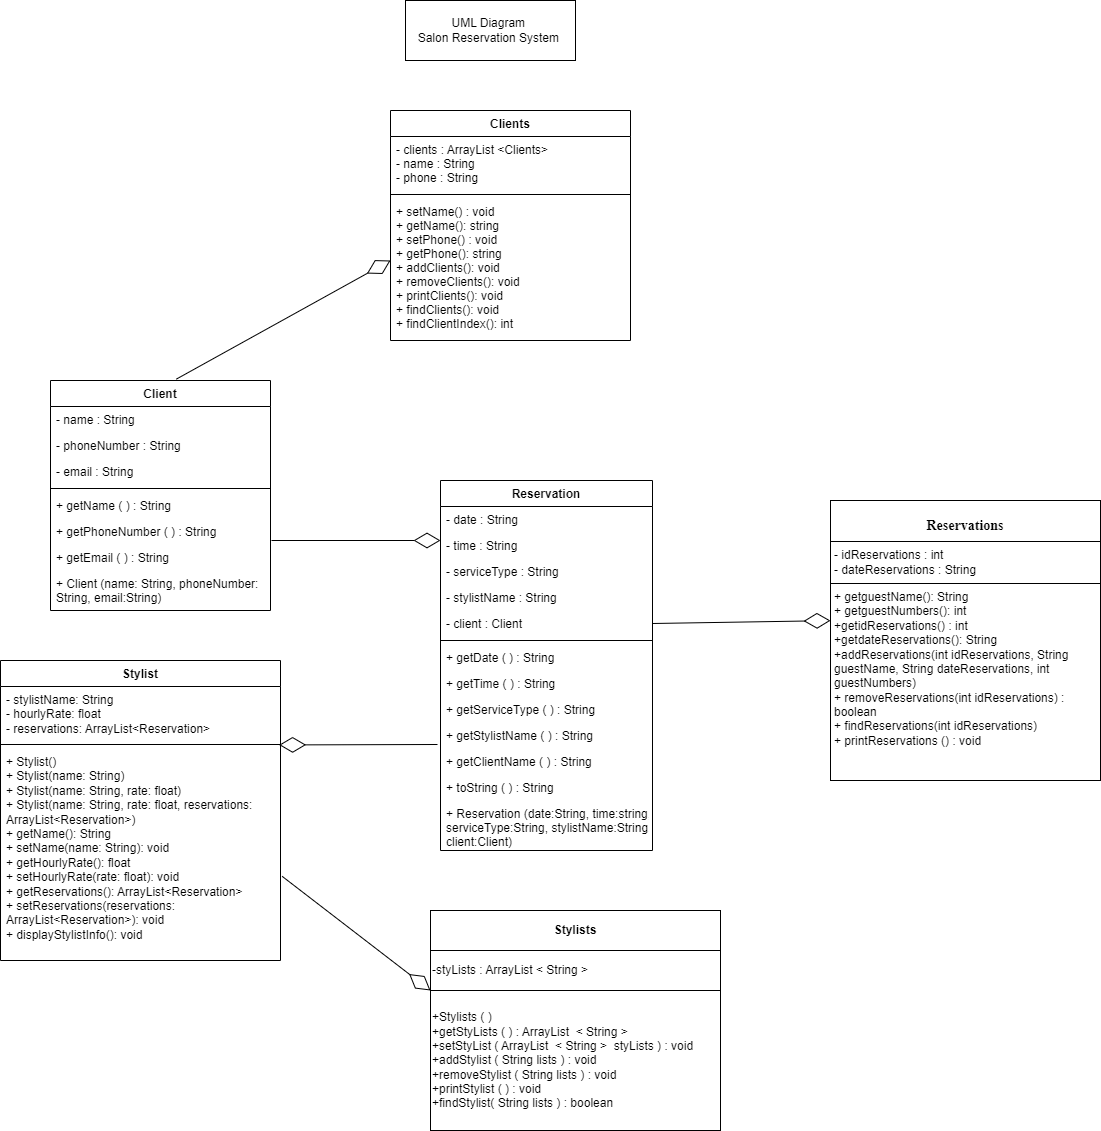

The diagram above was exported from draw.io. Its source (the exported page's mxGraphModel, read from the mxfile embedded in the PNG):
<mxGraphModel dx="652" dy="341" grid="1" gridSize="10" guides="1" tooltips="1" connect="1" arrows="1" fold="1" page="1" pageScale="1" pageWidth="850" pageHeight="1100" math="0" shadow="0">
  <root>
    <mxCell id="0" />
    <mxCell id="1" parent="0" />
    <mxCell id="9UpV8tuFP1Pt89AEzDF8-2" value="&lt;p style=&quot;margin:0px;margin-top:4px;text-align:center;&quot;&gt;&lt;br&gt;&lt;font style=&quot;font-size: 14px;&quot; face=&quot;Times New Roman&quot;&gt;&lt;b&gt;Reservations&lt;/b&gt;&lt;/font&gt;&lt;/p&gt;&lt;hr size=&quot;1&quot; style=&quot;border-style:solid;&quot;&gt;&lt;p style=&quot;margin:0px;margin-left:4px;&quot;&gt;- idReservations : int&lt;br&gt;- dateReservations : String&lt;/p&gt;&lt;hr size=&quot;1&quot; style=&quot;border-style:solid;&quot;&gt;&lt;p style=&quot;margin:0px;margin-left:4px;&quot;&gt;+ getguestName(): String&lt;br&gt;+ getguestNumbers(): int&lt;/p&gt;&lt;p style=&quot;margin:0px;margin-left:4px;&quot;&gt;+getidReservations() : int&lt;/p&gt;&lt;p style=&quot;margin:0px;margin-left:4px;&quot;&gt;+getdateReservations(): String&lt;/p&gt;&lt;p style=&quot;margin:0px;margin-left:4px;&quot;&gt;+addReservations(int idReservations, String guestName, String dateReservations, int guestNumbers)&lt;/p&gt;&lt;p style=&quot;margin:0px;margin-left:4px;&quot;&gt;+ removeReservations(int idReservations) : boolean&lt;/p&gt;&lt;p style=&quot;margin:0px;margin-left:4px;&quot;&gt;+ findReservations(int idReservations)&amp;nbsp;&lt;/p&gt;&lt;p style=&quot;margin:0px;margin-left:4px;&quot;&gt;+ printReservations () : void&lt;/p&gt;&lt;p style=&quot;margin:0px;margin-left:4px;&quot;&gt;&lt;br&gt;&lt;/p&gt;" style="verticalAlign=top;align=left;overflow=fill;html=1;whiteSpace=wrap;" parent="1" vertex="1">
      <mxGeometry x="1180" y="620" width="270" height="280" as="geometry" />
    </mxCell>
    <mxCell id="9UpV8tuFP1Pt89AEzDF8-4" value="Stylist" style="swimlane;fontStyle=1;align=center;verticalAlign=top;childLayout=stackLayout;horizontal=1;startSize=26;horizontalStack=0;resizeParent=1;resizeParentMax=0;resizeLast=0;collapsible=1;marginBottom=0;whiteSpace=wrap;html=1;" parent="1" vertex="1">
      <mxGeometry x="350" y="780" width="280" height="300" as="geometry" />
    </mxCell>
    <mxCell id="9UpV8tuFP1Pt89AEzDF8-5" value="- stylistName: String&lt;div&gt;- hourlyRate: float&lt;/div&gt;&lt;div&gt;- reservations: ArrayList&amp;lt;Reservation&amp;gt;&lt;/div&gt;" style="text;strokeColor=none;fillColor=none;align=left;verticalAlign=top;spacingLeft=4;spacingRight=4;overflow=hidden;rotatable=0;points=[[0,0.5],[1,0.5]];portConstraint=eastwest;whiteSpace=wrap;html=1;" parent="9UpV8tuFP1Pt89AEzDF8-4" vertex="1">
      <mxGeometry y="26" width="280" height="54" as="geometry" />
    </mxCell>
    <mxCell id="9UpV8tuFP1Pt89AEzDF8-6" value="" style="line;strokeWidth=1;fillColor=none;align=left;verticalAlign=middle;spacingTop=-1;spacingLeft=3;spacingRight=3;rotatable=0;labelPosition=right;points=[];portConstraint=eastwest;strokeColor=inherit;" parent="9UpV8tuFP1Pt89AEzDF8-4" vertex="1">
      <mxGeometry y="80" width="280" height="8" as="geometry" />
    </mxCell>
    <mxCell id="9UpV8tuFP1Pt89AEzDF8-7" value="+ Stylist()&amp;nbsp;&lt;br&gt;+ Stylist(name: String)&amp;nbsp;&lt;br&gt;+ Stylist(name: String, rate: float)&amp;nbsp;&lt;br&gt;+ Stylist(name: String, rate: float, reservations: ArrayList&amp;lt;Reservation&amp;gt;)&amp;nbsp;&lt;br&gt;+ getName(): String&amp;nbsp;&lt;br&gt;+ setName(name: String): void&amp;nbsp;&lt;br&gt;+ getHourlyRate(): float&amp;nbsp;&lt;br&gt;+ setHourlyRate(rate: float): void&amp;nbsp;&lt;br&gt;+ getReservations(): ArrayList&amp;lt;Reservation&amp;gt;&amp;nbsp;&lt;br&gt;+ setReservations(reservations: ArrayList&amp;lt;Reservation&amp;gt;): void&amp;nbsp;&lt;br&gt;+ displayStylistInfo(): void&amp;nbsp;" style="text;strokeColor=none;fillColor=none;align=left;verticalAlign=top;spacingLeft=4;spacingRight=4;overflow=hidden;rotatable=0;points=[[0,0.5],[1,0.5]];portConstraint=eastwest;whiteSpace=wrap;html=1;" parent="9UpV8tuFP1Pt89AEzDF8-4" vertex="1">
      <mxGeometry y="88" width="280" height="212" as="geometry" />
    </mxCell>
    <mxCell id="9UpV8tuFP1Pt89AEzDF8-12" value="Client" style="swimlane;fontStyle=1;align=center;verticalAlign=top;childLayout=stackLayout;horizontal=1;startSize=26;horizontalStack=0;resizeParent=1;resizeLast=0;collapsible=1;marginBottom=0;rounded=0;shadow=0;strokeWidth=1;" parent="1" vertex="1">
      <mxGeometry x="400" y="500" width="220" height="230" as="geometry">
        <mxRectangle x="230" y="140" width="160" height="26" as="alternateBounds" />
      </mxGeometry>
    </mxCell>
    <mxCell id="9UpV8tuFP1Pt89AEzDF8-13" value="- name : String" style="text;align=left;verticalAlign=top;spacingLeft=4;spacingRight=4;overflow=hidden;rotatable=0;points=[[0,0.5],[1,0.5]];portConstraint=eastwest;rounded=0;shadow=0;html=0;" parent="9UpV8tuFP1Pt89AEzDF8-12" vertex="1">
      <mxGeometry y="26" width="220" height="26" as="geometry" />
    </mxCell>
    <mxCell id="9UpV8tuFP1Pt89AEzDF8-14" value="- phoneNumber : String" style="text;align=left;verticalAlign=top;spacingLeft=4;spacingRight=4;overflow=hidden;rotatable=0;points=[[0,0.5],[1,0.5]];portConstraint=eastwest;rounded=0;shadow=0;html=0;" parent="9UpV8tuFP1Pt89AEzDF8-12" vertex="1">
      <mxGeometry y="52" width="220" height="26" as="geometry" />
    </mxCell>
    <mxCell id="9UpV8tuFP1Pt89AEzDF8-15" value="- email : String" style="text;align=left;verticalAlign=top;spacingLeft=4;spacingRight=4;overflow=hidden;rotatable=0;points=[[0,0.5],[1,0.5]];portConstraint=eastwest;" parent="9UpV8tuFP1Pt89AEzDF8-12" vertex="1">
      <mxGeometry y="78" width="220" height="26" as="geometry" />
    </mxCell>
    <mxCell id="9UpV8tuFP1Pt89AEzDF8-16" value="" style="line;html=1;strokeWidth=1;align=left;verticalAlign=middle;spacingTop=-1;spacingLeft=3;spacingRight=3;rotatable=0;labelPosition=right;points=[];portConstraint=eastwest;" parent="9UpV8tuFP1Pt89AEzDF8-12" vertex="1">
      <mxGeometry y="104" width="220" height="8" as="geometry" />
    </mxCell>
    <mxCell id="9UpV8tuFP1Pt89AEzDF8-17" value="+ getName ( ) : String" style="text;align=left;verticalAlign=top;spacingLeft=4;spacingRight=4;overflow=hidden;rotatable=0;points=[[0,0.5],[1,0.5]];portConstraint=eastwest;" parent="9UpV8tuFP1Pt89AEzDF8-12" vertex="1">
      <mxGeometry y="112" width="220" height="26" as="geometry" />
    </mxCell>
    <mxCell id="9UpV8tuFP1Pt89AEzDF8-18" value="+ getPhoneNumber ( ) : String" style="text;align=left;verticalAlign=top;spacingLeft=4;spacingRight=4;overflow=hidden;rotatable=0;points=[[0,0.5],[1,0.5]];portConstraint=eastwest;" parent="9UpV8tuFP1Pt89AEzDF8-12" vertex="1">
      <mxGeometry y="138" width="220" height="26" as="geometry" />
    </mxCell>
    <mxCell id="9UpV8tuFP1Pt89AEzDF8-19" value="+ getEmail ( ) : String" style="text;align=left;verticalAlign=top;spacingLeft=4;spacingRight=4;overflow=hidden;rotatable=0;points=[[0,0.5],[1,0.5]];portConstraint=eastwest;" parent="9UpV8tuFP1Pt89AEzDF8-12" vertex="1">
      <mxGeometry y="164" width="220" height="26" as="geometry" />
    </mxCell>
    <mxCell id="usq4pGnmdxlwLE-p8uVl-1" value="+ Client (name: String, phoneNumber:&#10;String, email:String)" style="text;align=left;verticalAlign=top;spacingLeft=4;spacingRight=4;overflow=hidden;rotatable=0;points=[[0,0.5],[1,0.5]];portConstraint=eastwest;" parent="9UpV8tuFP1Pt89AEzDF8-12" vertex="1">
      <mxGeometry y="190" width="220" height="40" as="geometry" />
    </mxCell>
    <mxCell id="9UpV8tuFP1Pt89AEzDF8-20" value="Reservation" style="swimlane;fontStyle=1;align=center;verticalAlign=top;childLayout=stackLayout;horizontal=1;startSize=26;horizontalStack=0;resizeParent=1;resizeLast=0;collapsible=1;marginBottom=0;rounded=0;shadow=0;strokeWidth=1;" parent="1" vertex="1">
      <mxGeometry x="790" y="600" width="212" height="370" as="geometry">
        <mxRectangle x="550" y="140" width="160" height="26" as="alternateBounds" />
      </mxGeometry>
    </mxCell>
    <mxCell id="9UpV8tuFP1Pt89AEzDF8-21" value="- date : String" style="text;align=left;verticalAlign=top;spacingLeft=4;spacingRight=4;overflow=hidden;rotatable=0;points=[[0,0.5],[1,0.5]];portConstraint=eastwest;" parent="9UpV8tuFP1Pt89AEzDF8-20" vertex="1">
      <mxGeometry y="26" width="212" height="26" as="geometry" />
    </mxCell>
    <mxCell id="9UpV8tuFP1Pt89AEzDF8-22" value="- time : String" style="text;align=left;verticalAlign=top;spacingLeft=4;spacingRight=4;overflow=hidden;rotatable=0;points=[[0,0.5],[1,0.5]];portConstraint=eastwest;rounded=0;shadow=0;html=0;" parent="9UpV8tuFP1Pt89AEzDF8-20" vertex="1">
      <mxGeometry y="52" width="212" height="26" as="geometry" />
    </mxCell>
    <mxCell id="9UpV8tuFP1Pt89AEzDF8-23" value="- serviceType : String" style="text;align=left;verticalAlign=top;spacingLeft=4;spacingRight=4;overflow=hidden;rotatable=0;points=[[0,0.5],[1,0.5]];portConstraint=eastwest;rounded=0;shadow=0;html=0;" parent="9UpV8tuFP1Pt89AEzDF8-20" vertex="1">
      <mxGeometry y="78" width="212" height="26" as="geometry" />
    </mxCell>
    <mxCell id="9UpV8tuFP1Pt89AEzDF8-24" value="- stylistName : String" style="text;align=left;verticalAlign=top;spacingLeft=4;spacingRight=4;overflow=hidden;rotatable=0;points=[[0,0.5],[1,0.5]];portConstraint=eastwest;rounded=0;shadow=0;html=0;" parent="9UpV8tuFP1Pt89AEzDF8-20" vertex="1">
      <mxGeometry y="104" width="212" height="26" as="geometry" />
    </mxCell>
    <mxCell id="9UpV8tuFP1Pt89AEzDF8-25" value="- client : Client" style="text;align=left;verticalAlign=top;spacingLeft=4;spacingRight=4;overflow=hidden;rotatable=0;points=[[0,0.5],[1,0.5]];portConstraint=eastwest;rounded=0;shadow=0;html=0;" parent="9UpV8tuFP1Pt89AEzDF8-20" vertex="1">
      <mxGeometry y="130" width="212" height="26" as="geometry" />
    </mxCell>
    <mxCell id="9UpV8tuFP1Pt89AEzDF8-26" value="" style="line;html=1;strokeWidth=1;align=left;verticalAlign=middle;spacingTop=-1;spacingLeft=3;spacingRight=3;rotatable=0;labelPosition=right;points=[];portConstraint=eastwest;" parent="9UpV8tuFP1Pt89AEzDF8-20" vertex="1">
      <mxGeometry y="156" width="212" height="8" as="geometry" />
    </mxCell>
    <mxCell id="9UpV8tuFP1Pt89AEzDF8-27" value="+ getDate ( ) : String" style="text;align=left;verticalAlign=top;spacingLeft=4;spacingRight=4;overflow=hidden;rotatable=0;points=[[0,0.5],[1,0.5]];portConstraint=eastwest;" parent="9UpV8tuFP1Pt89AEzDF8-20" vertex="1">
      <mxGeometry y="164" width="212" height="26" as="geometry" />
    </mxCell>
    <mxCell id="9UpV8tuFP1Pt89AEzDF8-28" value="+ getTime ( ) : String" style="text;align=left;verticalAlign=top;spacingLeft=4;spacingRight=4;overflow=hidden;rotatable=0;points=[[0,0.5],[1,0.5]];portConstraint=eastwest;" parent="9UpV8tuFP1Pt89AEzDF8-20" vertex="1">
      <mxGeometry y="190" width="212" height="26" as="geometry" />
    </mxCell>
    <mxCell id="9UpV8tuFP1Pt89AEzDF8-29" value="+ getServiceType ( ) : String" style="text;align=left;verticalAlign=top;spacingLeft=4;spacingRight=4;overflow=hidden;rotatable=0;points=[[0,0.5],[1,0.5]];portConstraint=eastwest;" parent="9UpV8tuFP1Pt89AEzDF8-20" vertex="1">
      <mxGeometry y="216" width="212" height="26" as="geometry" />
    </mxCell>
    <mxCell id="9UpV8tuFP1Pt89AEzDF8-30" value="+ getStylistName ( ) : String" style="text;align=left;verticalAlign=top;spacingLeft=4;spacingRight=4;overflow=hidden;rotatable=0;points=[[0,0.5],[1,0.5]];portConstraint=eastwest;" parent="9UpV8tuFP1Pt89AEzDF8-20" vertex="1">
      <mxGeometry y="242" width="212" height="26" as="geometry" />
    </mxCell>
    <mxCell id="9UpV8tuFP1Pt89AEzDF8-31" value="+ getClientName ( ) : String" style="text;align=left;verticalAlign=top;spacingLeft=4;spacingRight=4;overflow=hidden;rotatable=0;points=[[0,0.5],[1,0.5]];portConstraint=eastwest;" parent="9UpV8tuFP1Pt89AEzDF8-20" vertex="1">
      <mxGeometry y="268" width="212" height="26" as="geometry" />
    </mxCell>
    <mxCell id="9UpV8tuFP1Pt89AEzDF8-32" value="+ toString ( ) : String " style="text;align=left;verticalAlign=top;spacingLeft=4;spacingRight=4;overflow=hidden;rotatable=0;points=[[0,0.5],[1,0.5]];portConstraint=eastwest;" parent="9UpV8tuFP1Pt89AEzDF8-20" vertex="1">
      <mxGeometry y="294" width="212" height="26" as="geometry" />
    </mxCell>
    <mxCell id="usq4pGnmdxlwLE-p8uVl-4" value="+ Reservation (date:String, time:string,&#10;serviceType:String, stylistName:String,&#10;client:Client)" style="text;align=left;verticalAlign=top;spacingLeft=4;spacingRight=4;overflow=hidden;rotatable=0;points=[[0,0.5],[1,0.5]];portConstraint=eastwest;" parent="9UpV8tuFP1Pt89AEzDF8-20" vertex="1">
      <mxGeometry y="320" width="212" height="50" as="geometry" />
    </mxCell>
    <mxCell id="9UpV8tuFP1Pt89AEzDF8-37" value="&lt;b&gt;Stylists&lt;/b&gt;" style="rounded=0;whiteSpace=wrap;html=1;" parent="1" vertex="1">
      <mxGeometry x="780" y="1030" width="290" height="40" as="geometry" />
    </mxCell>
    <mxCell id="9UpV8tuFP1Pt89AEzDF8-38" value="-styLists : ArrayList &amp;lt; String &amp;gt;" style="rounded=0;whiteSpace=wrap;html=1;align=left;" parent="1" vertex="1">
      <mxGeometry x="780" y="1070" width="290" height="40" as="geometry" />
    </mxCell>
    <mxCell id="9UpV8tuFP1Pt89AEzDF8-39" value="+Stylists ( )&lt;br&gt;+getStyLists ( ) : ArrayList&amp;nbsp; &amp;lt; String &amp;gt;&lt;br&gt;+setStyList ( ArrayList&amp;nbsp; &amp;lt; String &amp;gt;&amp;nbsp; styLists ) : void&lt;br&gt;+addStylist (&amp;nbsp;String lists ) : void&lt;br&gt;+removeStylist (&amp;nbsp;String lists ) : void&lt;br&gt;+printStylist ( ) : void&lt;br&gt;+findStylist( String lists ) : boolean" style="rounded=0;whiteSpace=wrap;html=1;align=left;" parent="1" vertex="1">
      <mxGeometry x="780" y="1110" width="290" height="140" as="geometry" />
    </mxCell>
    <mxCell id="9UpV8tuFP1Pt89AEzDF8-45" value="" style="endArrow=diamondThin;endFill=0;endSize=24;html=1;rounded=0;entryX=0;entryY=0;entryDx=0;entryDy=0;exitX=1.006;exitY=0.603;exitDx=0;exitDy=0;exitPerimeter=0;" parent="1" source="9UpV8tuFP1Pt89AEzDF8-7" target="9UpV8tuFP1Pt89AEzDF8-39" edge="1">
      <mxGeometry width="160" relative="1" as="geometry">
        <mxPoint x="650" y="1000" as="sourcePoint" />
        <mxPoint x="810" y="1000" as="targetPoint" />
      </mxGeometry>
    </mxCell>
    <mxCell id="9UpV8tuFP1Pt89AEzDF8-46" value="" style="endArrow=diamondThin;endFill=0;endSize=24;html=1;rounded=0;exitX=0.572;exitY=-0.006;exitDx=0;exitDy=0;exitPerimeter=0;" parent="1" source="9UpV8tuFP1Pt89AEzDF8-12" edge="1">
      <mxGeometry width="160" relative="1" as="geometry">
        <mxPoint x="580" y="380" as="sourcePoint" />
        <mxPoint x="740" y="380" as="targetPoint" />
      </mxGeometry>
    </mxCell>
    <mxCell id="9UpV8tuFP1Pt89AEzDF8-47" value="" style="endArrow=diamondThin;endFill=0;endSize=24;html=1;rounded=0;entryX=0;entryY=0.429;entryDx=0;entryDy=0;entryPerimeter=0;exitX=1;exitY=0.5;exitDx=0;exitDy=0;" parent="1" source="9UpV8tuFP1Pt89AEzDF8-25" target="9UpV8tuFP1Pt89AEzDF8-2" edge="1">
      <mxGeometry width="160" relative="1" as="geometry">
        <mxPoint x="990" y="740" as="sourcePoint" />
        <mxPoint x="1150" y="740" as="targetPoint" />
      </mxGeometry>
    </mxCell>
    <mxCell id="9UpV8tuFP1Pt89AEzDF8-51" value="" style="endArrow=diamondThin;endFill=0;endSize=24;html=1;rounded=0;entryX=0.995;entryY=0.554;entryDx=0;entryDy=0;entryPerimeter=0;" parent="1" target="9UpV8tuFP1Pt89AEzDF8-6" edge="1">
      <mxGeometry width="160" relative="1" as="geometry">
        <mxPoint x="787" y="864" as="sourcePoint" />
        <mxPoint x="980" y="920" as="targetPoint" />
      </mxGeometry>
    </mxCell>
    <mxCell id="usq4pGnmdxlwLE-p8uVl-2" value="" style="endArrow=diamondThin;endFill=0;endSize=24;html=1;rounded=0;" parent="1" edge="1">
      <mxGeometry width="160" relative="1" as="geometry">
        <mxPoint x="621" y="660" as="sourcePoint" />
        <mxPoint x="790" y="660" as="targetPoint" />
      </mxGeometry>
    </mxCell>
    <mxCell id="usq4pGnmdxlwLE-p8uVl-5" value="UML Diagram&amp;nbsp;&lt;div&gt;Salon Reservation System&amp;nbsp;&lt;/div&gt;" style="rounded=0;whiteSpace=wrap;html=1;" parent="1" vertex="1">
      <mxGeometry x="755" y="120" width="170" height="60" as="geometry" />
    </mxCell>
    <mxCell id="ZnwpWm_tFeXSd2mBNign-1" value="Clients" style="swimlane;fontStyle=1;align=center;verticalAlign=top;childLayout=stackLayout;horizontal=1;startSize=26;horizontalStack=0;resizeParent=1;resizeLast=0;collapsible=1;marginBottom=0;rounded=0;shadow=0;strokeWidth=1;" vertex="1" parent="1">
      <mxGeometry x="740" y="230" width="240" height="230" as="geometry">
        <mxRectangle x="230" y="140" width="160" height="26" as="alternateBounds" />
      </mxGeometry>
    </mxCell>
    <mxCell id="ZnwpWm_tFeXSd2mBNign-2" value="- clients : ArrayList &lt;Clients&gt;&#10;- name : String&#10;- phone : String&#10;" style="text;align=left;verticalAlign=top;spacingLeft=4;spacingRight=4;overflow=hidden;rotatable=0;points=[[0,0.5],[1,0.5]];portConstraint=eastwest;" vertex="1" parent="ZnwpWm_tFeXSd2mBNign-1">
      <mxGeometry y="26" width="240" height="54" as="geometry" />
    </mxCell>
    <mxCell id="ZnwpWm_tFeXSd2mBNign-3" value="" style="line;html=1;strokeWidth=1;align=left;verticalAlign=middle;spacingTop=-1;spacingLeft=3;spacingRight=3;rotatable=0;labelPosition=right;points=[];portConstraint=eastwest;" vertex="1" parent="ZnwpWm_tFeXSd2mBNign-1">
      <mxGeometry y="80" width="240" height="8" as="geometry" />
    </mxCell>
    <mxCell id="ZnwpWm_tFeXSd2mBNign-4" value="+ setName() : void&#10;+ getName(): string&#10;+ setPhone() : void&#10;+ getPhone(): string&#10;+ addClients(): void&#10;+ removeClients(): void&#10;+ printClients(): void&#10;+ findClients(): void&#10;+ findClientIndex(): int&#10;" style="text;align=left;verticalAlign=top;spacingLeft=4;spacingRight=4;overflow=hidden;rotatable=0;points=[[0,0.5],[1,0.5]];portConstraint=eastwest;" vertex="1" parent="ZnwpWm_tFeXSd2mBNign-1">
      <mxGeometry y="88" width="240" height="142" as="geometry" />
    </mxCell>
  </root>
</mxGraphModel>